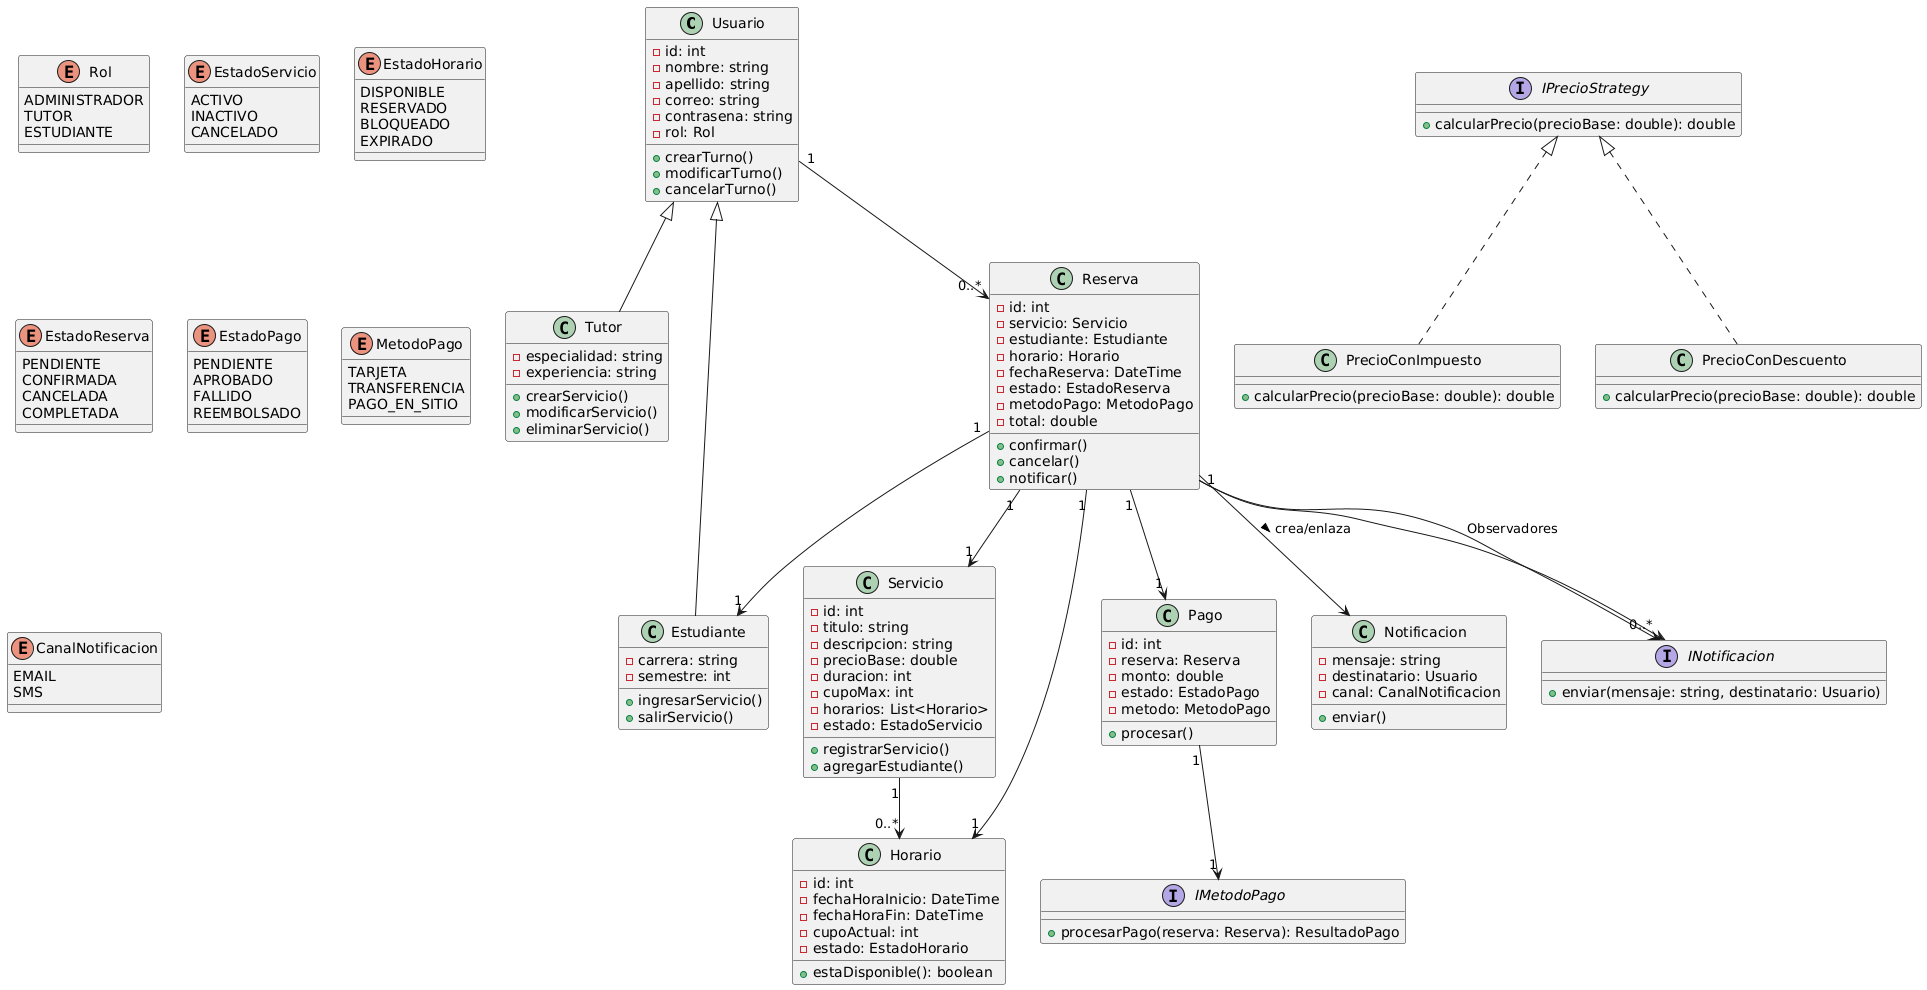

The diagram above was rendered by PlantUML. Its source (embedded in the PNG):
@startuml
' === CLASES ===

class Usuario {
  - id: int
  - nombre: string
  - apellido: string
  - correo: string
  - contrasena: string
  - rol: Rol
  + crearTurno()
  + modificarTurno()
  + cancelarTurno()
}

class Tutor {
  - especialidad: string
  - experiencia: string
  + crearServicio()
  + modificarServicio()
  + eliminarServicio()
}

class Estudiante {
  - carrera: string
  - semestre: int
  + ingresarServicio()
  + salirServicio()
}

class Servicio {
  - id: int
  - titulo: string
  - descripcion: string
  - precioBase: double
  - duracion: int
  - cupoMax: int
  - horarios: List<Horario>
  - estado: EstadoServicio
  + registrarServicio()
  + agregarEstudiante()
}

class Horario {
  - id: int
  - fechaHoraInicio: DateTime
  - fechaHoraFin: DateTime
  - cupoActual: int
  - estado: EstadoHorario
  + estaDisponible(): boolean
}

class Reserva {
  - id: int
  - servicio: Servicio
  - estudiante: Estudiante
  - horario: Horario
  - fechaReserva: DateTime
  - estado: EstadoReserva
  - metodoPago: MetodoPago
  - total: double
  + confirmar()
  + cancelar()
  + notificar()
}

class Pago {
  - id: int
  - reserva: Reserva
  - monto: double
  - estado: EstadoPago
  - metodo: MetodoPago
  + procesar()
}

class Notificacion {
  - mensaje: string
  - destinatario: Usuario
  - canal: CanalNotificacion
  + enviar()
}

' === INTERFACES ===

interface IPrecioStrategy {
  + calcularPrecio(precioBase: double): double
}

interface INotificacion {
  + enviar(mensaje: string, destinatario: Usuario)
}

interface IMetodoPago {
  + procesarPago(reserva: Reserva): ResultadoPago
}

' === ENUMS ===

enum Rol {
  ADMINISTRADOR
  TUTOR
  ESTUDIANTE
}

enum EstadoServicio {
  ACTIVO
  INACTIVO
  CANCELADO
}

enum EstadoHorario {
  DISPONIBLE
  RESERVADO
  BLOQUEADO
  EXPIRADO
}

enum EstadoReserva {
  PENDIENTE
  CONFIRMADA
  CANCELADA
  COMPLETADA
}

enum EstadoPago {
  PENDIENTE
  APROBADO
  FALLIDO
  REEMBOLSADO
}

enum MetodoPago {
  TARJETA
  TRANSFERENCIA
  PAGO_EN_SITIO
}

enum CanalNotificacion {
  EMAIL
  SMS
}

' === RELACIONES ===

Usuario <|-- Tutor
Usuario <|-- Estudiante
Usuario "1" --> "0..*" Reserva
Servicio "1" --> "0..*" Horario
Reserva "1" --> "1" Servicio
Reserva "1" --> "1" Horario
Reserva "1" --> "1" Estudiante
Reserva "1" --> "1" Pago
Pago "1" --> "1" IMetodoPago
Reserva "1" --> "0..*" INotificacion
Reserva --> Notificacion : crea/enlaza >

' === PATRONES ===

' Strategy Pattern
IPrecioStrategy <|.. PrecioConImpuesto
IPrecioStrategy <|.. PrecioConDescuento

class PrecioConImpuesto {
  + calcularPrecio(precioBase: double): double
}

class PrecioConDescuento {
  + calcularPrecio(precioBase: double): double
}

' Observer Pattern
Reserva --> INotificacion : Observadores
@enduml